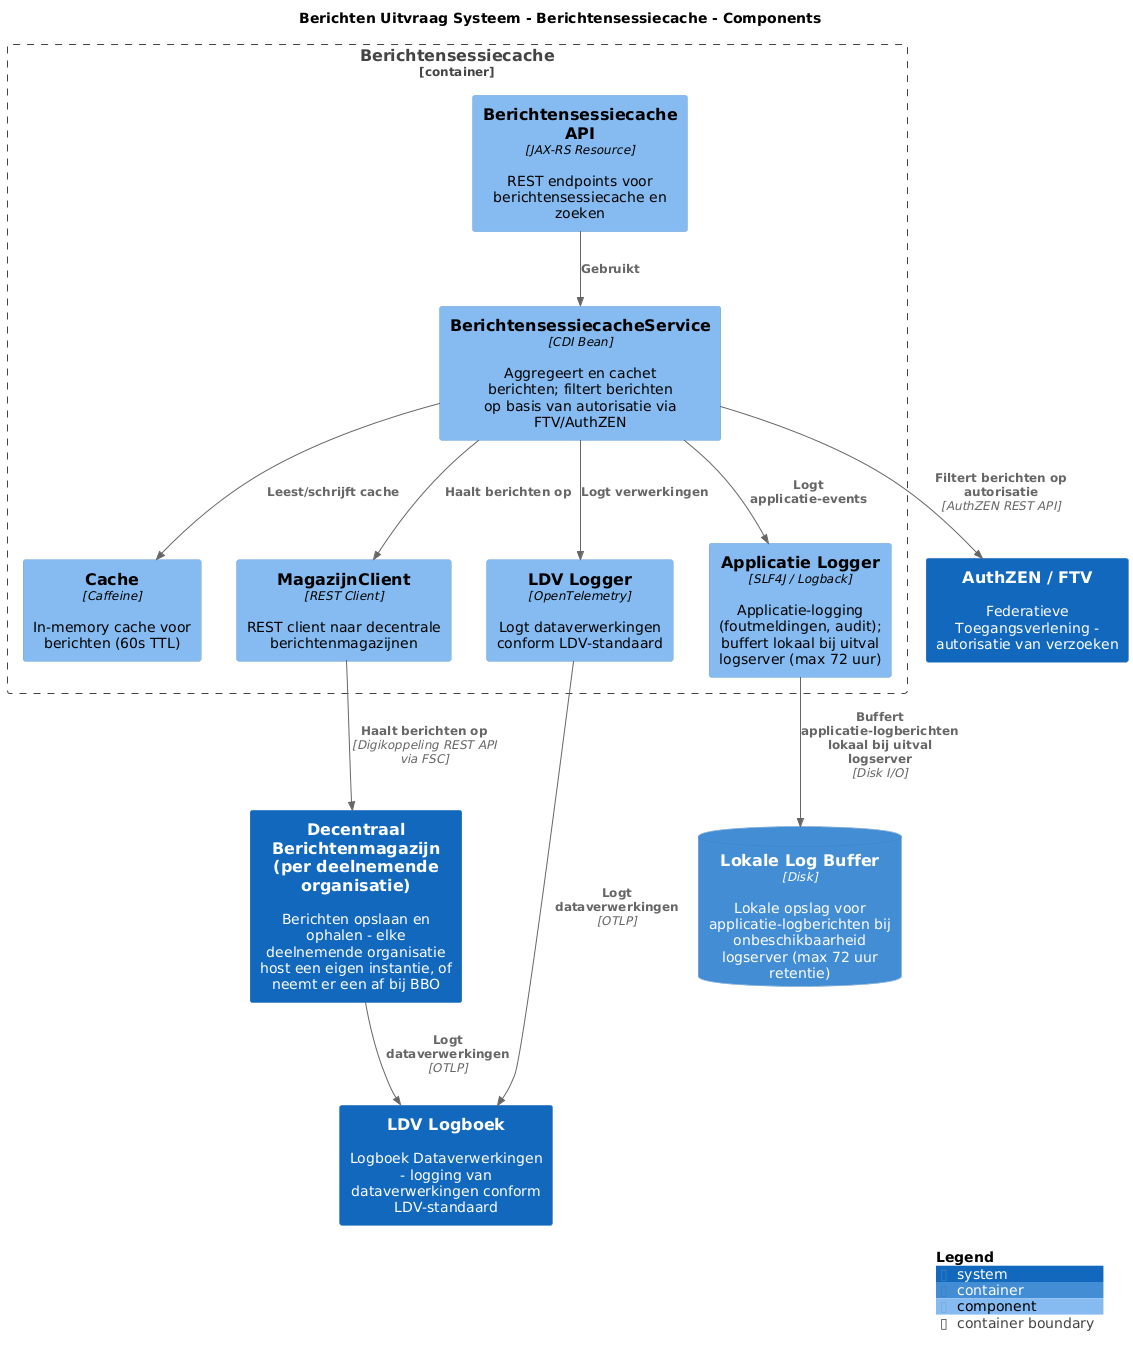

The diagram above was rendered by PlantUML. Its source (embedded in the PNG):
@startuml
set separator none
title Berichten Uitvraag Systeem - Berichtensessiecache - Components

top to bottom direction

!include <C4/C4>
!include <C4/C4_Context>
!include <C4/C4_Container>
!include <C4/C4_Component>

System(AuthZENFTV, "AuthZEN / FTV", $descr="Federatieve Toegangsverlening - autorisatie van verzoeken", $tags="", $link="")
System(DecentraalBerichtenmagazijnperdeelnemendeorganisatie, "Decentraal Berichtenmagazijn (per deelnemende organisatie)", $descr="Berichten opslaan en ophalen - elke deelnemende organisatie host een eigen instantie, of neemt er een af bij BBO", $tags="", $link="")
ContainerDb(BerichtenUitvraagSysteem.LokaleLogBuffer, "Lokale Log Buffer", $techn="Disk", $descr="Lokale opslag voor applicatie-logberichten bij onbeschikbaarheid logserver (max 72 uur retentie)", $tags="", $link="")
System(LDVLogboek, "LDV Logboek", $descr="Logboek Dataverwerkingen - logging van dataverwerkingen conform LDV-standaard", $tags="", $link="")

Container_Boundary("BerichtenUitvraagSysteem.Berichtensessiecache_boundary", "Berichtensessiecache", $tags="") {
  Component(BerichtenUitvraagSysteem.Berichtensessiecache.BerichtensessiecacheAPI, "Berichtensessiecache API", $techn="JAX-RS Resource", $descr="REST endpoints voor berichtensessiecache en zoeken", $tags="", $link="")
  Component(BerichtenUitvraagSysteem.Berichtensessiecache.BerichtensessiecacheService, "BerichtensessiecacheService", $techn="CDI Bean", $descr="Aggregeert en cachet berichten; filtert berichten op basis van autorisatie via FTV/AuthZEN", $tags="", $link="")
  Component(BerichtenUitvraagSysteem.Berichtensessiecache.Cache, "Cache", $techn="Caffeine", $descr="In-memory cache voor berichten (60s TTL)", $tags="", $link="")
  Component(BerichtenUitvraagSysteem.Berichtensessiecache.MagazijnClient, "MagazijnClient", $techn="REST Client", $descr="REST client naar decentrale berichtenmagazijnen", $tags="", $link="")
  Component(BerichtenUitvraagSysteem.Berichtensessiecache.LDVLogger, "LDV Logger", $techn="OpenTelemetry", $descr="Logt dataverwerkingen conform LDV-standaard", $tags="", $link="")
  Component(BerichtenUitvraagSysteem.Berichtensessiecache.ApplicatieLogger, "Applicatie Logger", $techn="SLF4J / Logback", $descr="Applicatie-logging (foutmeldingen, audit); buffert lokaal bij uitval logserver (max 72 uur)", $tags="", $link="")
}

Rel(BerichtenUitvraagSysteem.Berichtensessiecache.BerichtensessiecacheService, AuthZENFTV, "Filtert berichten op autorisatie", $techn="AuthZEN REST API", $tags="", $link="")
Rel(BerichtenUitvraagSysteem.Berichtensessiecache.MagazijnClient, DecentraalBerichtenmagazijnperdeelnemendeorganisatie, "Haalt berichten op", $techn="Digikoppeling REST API via FSC", $tags="", $link="")
Rel(DecentraalBerichtenmagazijnperdeelnemendeorganisatie, LDVLogboek, "Logt dataverwerkingen", $techn="OTLP", $tags="", $link="")
Rel(BerichtenUitvraagSysteem.Berichtensessiecache.LDVLogger, LDVLogboek, "Logt dataverwerkingen", $techn="OTLP", $tags="", $link="")
Rel(BerichtenUitvraagSysteem.Berichtensessiecache.BerichtensessiecacheAPI, BerichtenUitvraagSysteem.Berichtensessiecache.BerichtensessiecacheService, "Gebruikt", $techn="", $tags="", $link="")
Rel(BerichtenUitvraagSysteem.Berichtensessiecache.BerichtensessiecacheService, BerichtenUitvraagSysteem.Berichtensessiecache.Cache, "Leest/schrijft cache", $techn="", $tags="", $link="")
Rel(BerichtenUitvraagSysteem.Berichtensessiecache.BerichtensessiecacheService, BerichtenUitvraagSysteem.Berichtensessiecache.MagazijnClient, "Haalt berichten op", $techn="", $tags="", $link="")
Rel(BerichtenUitvraagSysteem.Berichtensessiecache.BerichtensessiecacheService, BerichtenUitvraagSysteem.Berichtensessiecache.LDVLogger, "Logt verwerkingen", $techn="", $tags="", $link="")
Rel(BerichtenUitvraagSysteem.Berichtensessiecache.BerichtensessiecacheService, BerichtenUitvraagSysteem.Berichtensessiecache.ApplicatieLogger, "Logt applicatie-events", $techn="", $tags="", $link="")
Rel(BerichtenUitvraagSysteem.Berichtensessiecache.ApplicatieLogger, BerichtenUitvraagSysteem.LokaleLogBuffer, "Buffert applicatie-logberichten lokaal bij uitval logserver", $techn="Disk I/O", $tags="", $link="")

SHOW_LEGEND(true)
@enduml